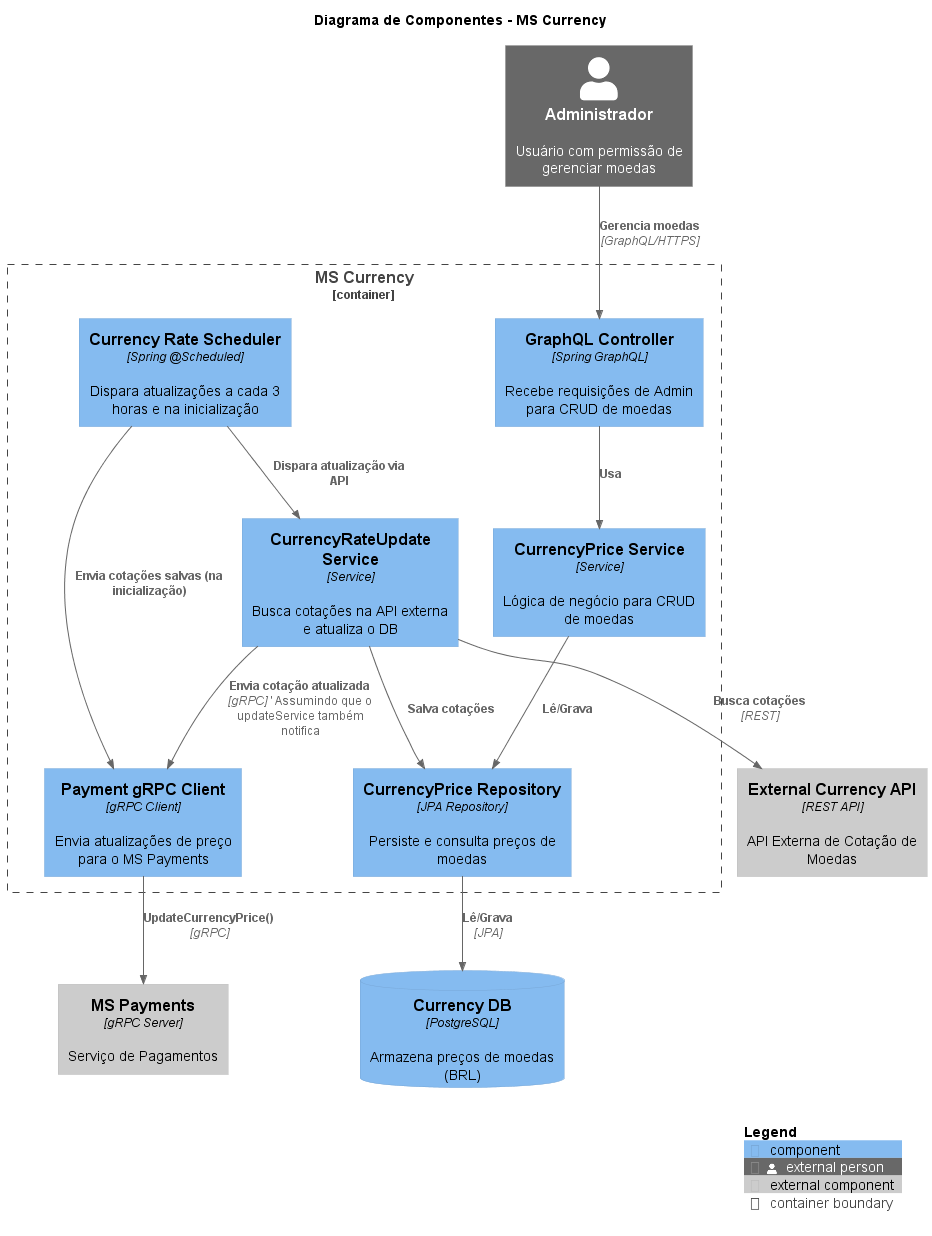

The diagram above was rendered by PlantUML. Its source (embedded in the PNG):
@startuml
!include https://raw.githubusercontent.com/plantuml-stdlib/C4-PlantUML/refs/heads/master/C4_Component.puml

title Diagrama de Componentes - MS Currency

' --- Sistemas Externos ---
Component_Ext(ms_payments, "MS Payments", "gRPC Server", "Serviço de Pagamentos")
Component_Ext(ext_currency_api, "External Currency API", "REST API", "API Externa de Cotação de Moedas")
ComponentDb(database, "Currency DB", "PostgreSQL", "Armazena preços de moedas (BRL)")
Person_Ext(admin, "Administrador", "Usuário com permissão de gerenciar moedas")

Container_Boundary(mscurrency, "MS Currency") {
    
    Component(graphqlController, "GraphQL Controller", "Spring GraphQL", "Recebe requisições de Admin para CRUD de moedas")
    
    Component(scheduler, "Currency Rate Scheduler", "Spring @Scheduled", "Dispara atualizações a cada 3 horas e na inicialização")
    
    Component(priceService, "CurrencyPrice Service", "Service", "Lógica de negócio para CRUD de moedas")
    Component(updateService, "CurrencyRateUpdate Service", "Service", "Busca cotações na API externa e atualiza o DB")
    
    Component(grpcClient, "Payment gRPC Client", "gRPC Client", "Envia atualizações de preço para o MS Payments")
    
    Component(repository, "CurrencyPrice Repository", "JPA Repository", "Persiste e consulta preços de moedas")
}

Rel(admin, graphqlController, "Gerencia moedas", "GraphQL/HTTPS")
Rel(graphqlController, priceService, "Usa")
Rel(priceService, repository, "Lê/Grava")

Rel(scheduler, updateService, "Dispara atualização via API")
Rel(scheduler, grpcClient, "Envia cotações salvas (na inicialização)")

Rel(updateService, ext_currency_api, "Busca cotações", "REST")
Rel(updateService, repository, "Salva cotações")
Rel(updateService, grpcClient, "Envia cotação atualizada", "gRPC") ' Assumindo que o updateService também notifica

Rel(grpcClient, ms_payments, "UpdateCurrencyPrice()", "gRPC")
Rel(repository, database, "Lê/Grava", "JPA")

SHOW_LEGEND()
@enduml